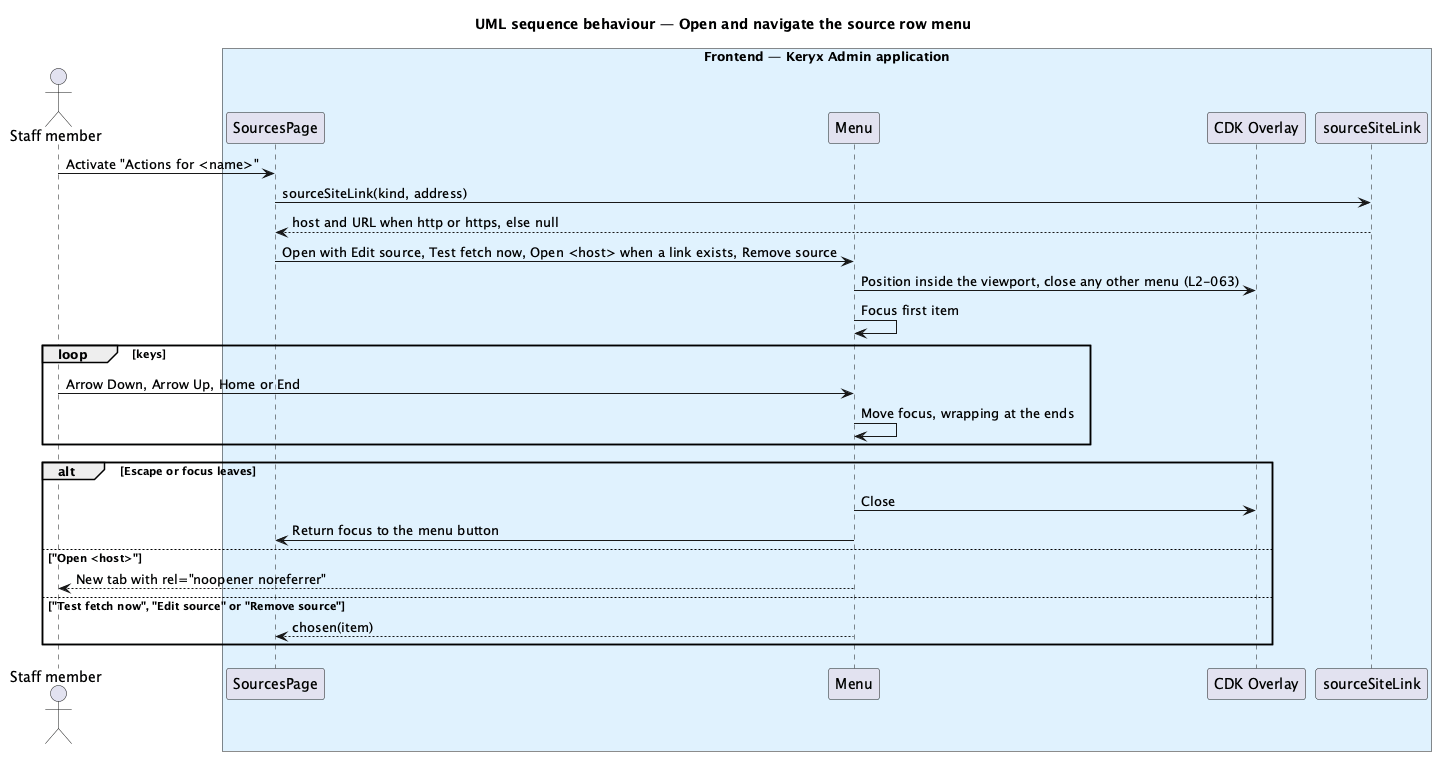

The diagram above was rendered by PlantUML. Its source (embedded in the PNG):
@startuml
title UML sequence behaviour — Open and navigate the source row menu
'SKIN
actor "Staff member" as actor
box "Frontend — Keryx Admin application" #E0F2FE
  participant "SourcesPage" as page
  participant "Menu" as menu
  participant "CDK Overlay" as overlay
  participant "sourceSiteLink" as link
end box

actor -> page : Activate "Actions for <name>"
page -> link : sourceSiteLink(kind, address)
link --> page : host and URL when http or https, else null
page -> menu : Open with Edit source, Test fetch now, Open <host> when a link exists, Remove source
menu -> overlay : Position inside the viewport, close any other menu (L2-063)
menu -> menu : Focus first item
loop keys
  actor -> menu : Arrow Down, Arrow Up, Home or End
  menu -> menu : Move focus, wrapping at the ends
end
alt Escape or focus leaves
  menu -> overlay : Close
  menu -> page : Return focus to the menu button
else "Open <host>"
  menu --> actor : New tab with rel="noopener noreferrer"
else "Test fetch now", "Edit source" or "Remove source"
  menu --> page : chosen(item)
end
@enduml